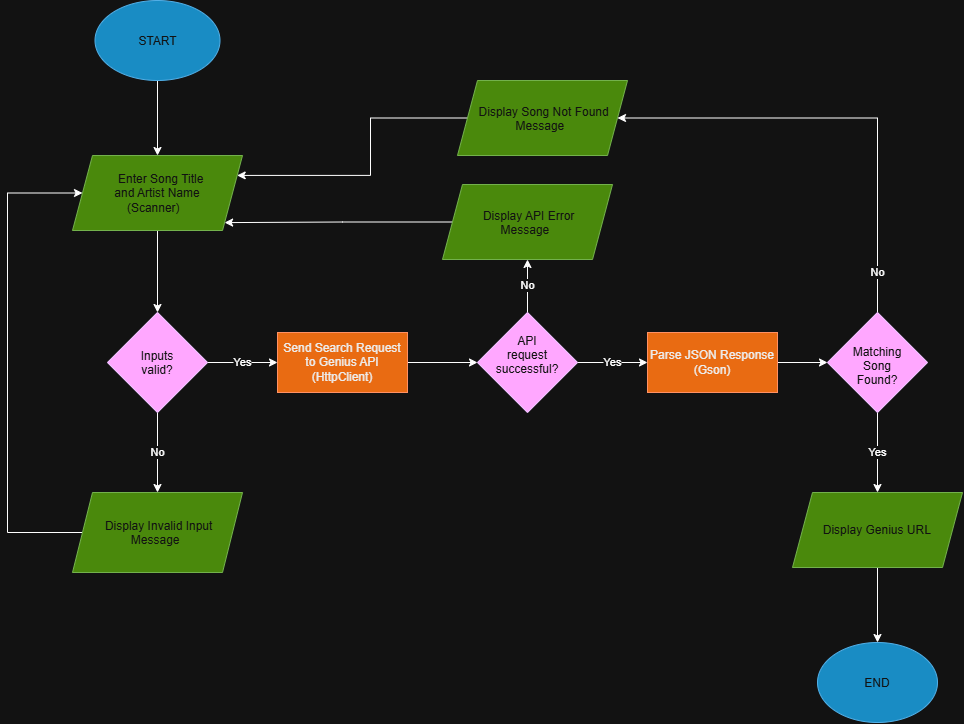

The diagram above was exported from draw.io. Its source (the exported page's mxGraphModel, read from the mxfile embedded in the PNG):
<mxGraphModel dx="755" dy="713" grid="1" gridSize="10" guides="1" tooltips="1" connect="1" arrows="1" fold="1" page="1" pageScale="1" pageWidth="850" pageHeight="1100" math="0" shadow="0">
  <root>
    <mxCell id="0" />
    <mxCell id="1" parent="0" />
    <mxCell id="4uYWrjMApXPiR9HhoSzl-40" edge="1" parent="1" source="hyfGtFYIqmOkzQ2V_1Fc-1" style="edgeStyle=orthogonalEdgeStyle;rounded=0;orthogonalLoop=1;jettySize=auto;html=1;defaultLabelBackgroundColor=page;" target="4uYWrjMApXPiR9HhoSzl-30" value="">
      <mxGeometry relative="1" as="geometry" />
    </mxCell>
    <mxCell id="hyfGtFYIqmOkzQ2V_1Fc-1" parent="1" style="ellipse;whiteSpace=wrap;html=1;shapeInside=1;fillColor=#1ba1e2;fontColor=#ffffff;strokeColor=#006EAF;" value="START" vertex="1">
      <mxGeometry height="80" width="125" x="127.5" y="48" as="geometry" />
    </mxCell>
    <mxCell id="4uYWrjMApXPiR9HhoSzl-8" edge="1" parent="1" source="4uYWrjMApXPiR9HhoSzl-5" style="edgeStyle=orthogonalEdgeStyle;rounded=0;orthogonalLoop=1;jettySize=auto;html=1;defaultLabelBackgroundColor=page;" target="4uYWrjMApXPiR9HhoSzl-7" value="Yes">
      <mxGeometry relative="1" as="geometry" />
    </mxCell>
    <mxCell id="4uYWrjMApXPiR9HhoSzl-10" edge="1" parent="1" source="4uYWrjMApXPiR9HhoSzl-5" style="edgeStyle=orthogonalEdgeStyle;rounded=0;orthogonalLoop=1;jettySize=auto;html=1;defaultLabelBackgroundColor=page;" target="4uYWrjMApXPiR9HhoSzl-9" value="No">
      <mxGeometry relative="1" as="geometry" />
    </mxCell>
    <mxCell id="4uYWrjMApXPiR9HhoSzl-5" parent="1" style="rhombus;whiteSpace=wrap;html=1;shapeInside=1;fillColor=#6a00ff;strokeColor=#3700CC;fontColor=#ffffff;" value="Inputs valid?" vertex="1">
      <mxGeometry height="100" width="100" x="140" y="360" as="geometry" />
    </mxCell>
    <mxCell id="4uYWrjMApXPiR9HhoSzl-18" edge="1" parent="1" source="4uYWrjMApXPiR9HhoSzl-7" style="edgeStyle=orthogonalEdgeStyle;rounded=0;orthogonalLoop=1;jettySize=auto;html=1;defaultLabelBackgroundColor=page;" value="">
      <mxGeometry relative="1" as="geometry">
        <mxPoint x="510" y="410" as="targetPoint" />
      </mxGeometry>
    </mxCell>
    <mxCell id="4uYWrjMApXPiR9HhoSzl-7" parent="1" style="whiteSpace=wrap;html=1;fillColor=#fa6800;strokeColor=#C73500;fontColor=#000000;" value="Send Search Request to Genius API&lt;br&gt;(HttpClient)" vertex="1">
      <mxGeometry height="60" width="130" x="310" y="380" as="geometry" />
    </mxCell>
    <mxCell id="4uYWrjMApXPiR9HhoSzl-15" edge="1" parent="1" source="4uYWrjMApXPiR9HhoSzl-9" style="edgeStyle=orthogonalEdgeStyle;rounded=0;orthogonalLoop=1;jettySize=auto;html=1;defaultLabelBackgroundColor=page;entryX=0;entryY=0.5;entryDx=0;entryDy=0;" target="4uYWrjMApXPiR9HhoSzl-30">
      <mxGeometry relative="1" x="0.3606" as="geometry">
        <Array as="points">
          <mxPoint x="40" y="580" />
          <mxPoint x="40" y="240.5" />
        </Array>
        <mxPoint x="120" y="240" as="targetPoint" />
      </mxGeometry>
    </mxCell>
    <mxCell id="4uYWrjMApXPiR9HhoSzl-9" parent="1" style="shape=parallelogram;perimeter=parallelogramPerimeter;whiteSpace=wrap;html=1;shapeInside=1;fixedSize=1;fillColor=#60a917;strokeColor=#2D7600;fontColor=#ffffff;" value="Display Invalid Input Message" vertex="1">
      <mxGeometry height="80" width="170" x="105" y="540" as="geometry" />
    </mxCell>
    <mxCell id="4uYWrjMApXPiR9HhoSzl-21" edge="1" parent="1" source="4uYWrjMApXPiR9HhoSzl-19" style="edgeStyle=orthogonalEdgeStyle;rounded=0;orthogonalLoop=1;jettySize=auto;html=1;defaultLabelBackgroundColor=page;" target="4uYWrjMApXPiR9HhoSzl-20" value="Yes">
      <mxGeometry relative="1" as="geometry" />
    </mxCell>
    <mxCell id="4uYWrjMApXPiR9HhoSzl-22" edge="1" parent="1" source="4uYWrjMApXPiR9HhoSzl-19" style="edgeStyle=orthogonalEdgeStyle;rounded=0;orthogonalLoop=1;jettySize=auto;html=1;defaultLabelBackgroundColor=page;entryX=0.5;entryY=1;entryDx=0;entryDy=0;" target="4uYWrjMApXPiR9HhoSzl-23" value="No">
      <mxGeometry relative="1" as="geometry">
        <mxPoint x="570" y="320" as="targetPoint" />
      </mxGeometry>
    </mxCell>
    <mxCell id="4uYWrjMApXPiR9HhoSzl-19" parent="1" style="rhombus;whiteSpace=wrap;html=1;shapeInside=1;fillColor=#6a00ff;strokeColor=#3700CC;fontColor=#ffffff;" value="API request successful?" vertex="1">
      <mxGeometry height="100" width="100" x="510" y="360" as="geometry" />
    </mxCell>
    <mxCell id="4uYWrjMApXPiR9HhoSzl-57" edge="1" parent="1" source="4uYWrjMApXPiR9HhoSzl-20" style="edgeStyle=orthogonalEdgeStyle;rounded=0;orthogonalLoop=1;jettySize=auto;html=1;defaultLabelBackgroundColor=page;" target="4uYWrjMApXPiR9HhoSzl-47" value="">
      <mxGeometry relative="1" as="geometry" />
    </mxCell>
    <mxCell id="4uYWrjMApXPiR9HhoSzl-20" parent="1" style="whiteSpace=wrap;html=1;fillColor=#fa6800;strokeColor=#C73500;fontColor=#000000;" value="Parse JSON Response (Gson)" vertex="1">
      <mxGeometry height="60" width="130" x="680" y="380" as="geometry" />
    </mxCell>
    <mxCell id="4uYWrjMApXPiR9HhoSzl-43" edge="1" parent="1" source="4uYWrjMApXPiR9HhoSzl-23" style="edgeStyle=orthogonalEdgeStyle;rounded=0;orthogonalLoop=1;jettySize=auto;html=1;entryX=1;entryY=1;entryDx=0;entryDy=0;defaultLabelBackgroundColor=page;" target="4uYWrjMApXPiR9HhoSzl-30">
      <mxGeometry relative="1" as="geometry" />
    </mxCell>
    <mxCell id="4uYWrjMApXPiR9HhoSzl-23" parent="1" style="shape=parallelogram;perimeter=parallelogramPerimeter;whiteSpace=wrap;html=1;shapeInside=1;fixedSize=1;fillColor=#60a917;strokeColor=#2D7600;fontColor=#ffffff;" value="Display API Error Message" vertex="1">
      <mxGeometry height="75" width="170" x="475" y="232" as="geometry" />
    </mxCell>
    <mxCell id="4uYWrjMApXPiR9HhoSzl-61" edge="1" parent="1" source="4uYWrjMApXPiR9HhoSzl-30" style="edgeStyle=orthogonalEdgeStyle;rounded=0;orthogonalLoop=1;jettySize=auto;html=1;entryX=0.5;entryY=0;entryDx=0;entryDy=0;defaultLabelBackgroundColor=page;" target="4uYWrjMApXPiR9HhoSzl-5">
      <mxGeometry relative="1" as="geometry" />
    </mxCell>
    <mxCell id="4uYWrjMApXPiR9HhoSzl-30" parent="1" style="shape=parallelogram;perimeter=parallelogramPerimeter;whiteSpace=wrap;html=1;shapeInside=1;fixedSize=1;fillColor=#60a917;strokeColor=#2D7600;fontColor=#ffffff;" value="Enter Song Title&lt;div&gt;and Artist Name&lt;br&gt;(Scanner)&lt;/div&gt;" vertex="1">
      <mxGeometry height="75" width="170" x="105" y="203" as="geometry" />
    </mxCell>
    <mxCell id="4uYWrjMApXPiR9HhoSzl-34" parent="1" style="ellipse;whiteSpace=wrap;html=1;shapeInside=1;fillColor=#1ba1e2;fontColor=#ffffff;strokeColor=#006EAF;" value="END" vertex="1">
      <mxGeometry height="80" width="120" x="850" y="690" as="geometry" />
    </mxCell>
    <mxCell id="4uYWrjMApXPiR9HhoSzl-45" edge="1" parent="1" source="4uYWrjMApXPiR9HhoSzl-39" style="edgeStyle=orthogonalEdgeStyle;rounded=0;orthogonalLoop=1;jettySize=auto;html=1;defaultLabelBackgroundColor=page;entryX=1;entryY=0.25;entryDx=0;entryDy=0;" target="4uYWrjMApXPiR9HhoSzl-30">
      <mxGeometry relative="1" x="-0.3593" as="geometry">
        <Array as="points">
          <mxPoint x="403" y="165.5" />
          <mxPoint x="403" y="222.9" />
        </Array>
        <mxPoint x="330" y="180" as="targetPoint" />
      </mxGeometry>
    </mxCell>
    <mxCell id="4uYWrjMApXPiR9HhoSzl-39" parent="1" style="shape=parallelogram;perimeter=parallelogramPerimeter;whiteSpace=wrap;html=1;shapeInside=1;fixedSize=1;fillColor=#60a917;strokeColor=#2D7600;fontColor=#ffffff;" value="Display Song Not Found Message" vertex="1">
      <mxGeometry height="75" width="170" x="490" y="128" as="geometry" />
    </mxCell>
    <mxCell id="4uYWrjMApXPiR9HhoSzl-58" edge="1" parent="1" source="4uYWrjMApXPiR9HhoSzl-47" style="edgeStyle=orthogonalEdgeStyle;rounded=0;orthogonalLoop=1;jettySize=auto;html=1;defaultLabelBackgroundColor=page;" target="4uYWrjMApXPiR9HhoSzl-48" value="Yes">
      <mxGeometry relative="1" as="geometry" />
    </mxCell>
    <mxCell id="4uYWrjMApXPiR9HhoSzl-60" edge="1" parent="1" source="4uYWrjMApXPiR9HhoSzl-47" style="edgeStyle=orthogonalEdgeStyle;rounded=0;orthogonalLoop=1;jettySize=auto;html=1;entryX=1;entryY=0.5;entryDx=0;entryDy=0;defaultLabelBackgroundColor=page;" target="4uYWrjMApXPiR9HhoSzl-39" value="No">
      <mxGeometry relative="1" x="-0.824" as="geometry">
        <mxPoint as="offset" />
        <Array as="points">
          <mxPoint x="910" y="165.5" />
        </Array>
      </mxGeometry>
    </mxCell>
    <mxCell id="4uYWrjMApXPiR9HhoSzl-47" parent="1" style="rhombus;whiteSpace=wrap;html=1;shapeInside=1;fillColor=#6a00ff;strokeColor=#3700CC;fontColor=#ffffff;" value="Matching Song Found?" vertex="1">
      <mxGeometry height="100" width="100" x="860" y="360" as="geometry" />
    </mxCell>
    <mxCell id="4uYWrjMApXPiR9HhoSzl-50" edge="1" parent="1" source="4uYWrjMApXPiR9HhoSzl-48" style="edgeStyle=orthogonalEdgeStyle;rounded=0;orthogonalLoop=1;jettySize=auto;html=1;entryX=0.5;entryY=0;entryDx=0;entryDy=0;defaultLabelBackgroundColor=page;" target="4uYWrjMApXPiR9HhoSzl-34">
      <mxGeometry relative="1" as="geometry" />
    </mxCell>
    <mxCell id="4uYWrjMApXPiR9HhoSzl-48" parent="1" style="shape=parallelogram;perimeter=parallelogramPerimeter;whiteSpace=wrap;html=1;shapeInside=1;fixedSize=1;fillColor=#60a917;strokeColor=#2D7600;fontColor=#ffffff;" value="Display Genius URL" vertex="1">
      <mxGeometry height="75" width="170" x="825" y="540" as="geometry" />
    </mxCell>
  </root>
</mxGraphModel>